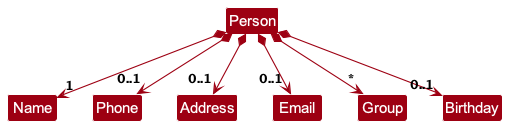

The diagram above was rendered by PlantUML. Its source (embedded in the PNG):
@startuml
!include ./style.puml
skinparam arrowThickness 1.1
skinparam arrowColor MODEL_COLOR
skinparam classBackgroundColor MODEL_COLOR

Class Person
Class Address
Class Email
Class Name
Class Phone
Class Group
Class Birthday

Person *--> "1" Name
Person *--> "0..1" Phone
Person *--> "0..1" Email
Person *--> "0..1" Address
Person *--> "*" Group
Person *--> "0..1" Birthday

Name -[hidden]right-> Phone
Phone -[hidden]right-> Address
Address -[hidden]right-> Email

@enduml